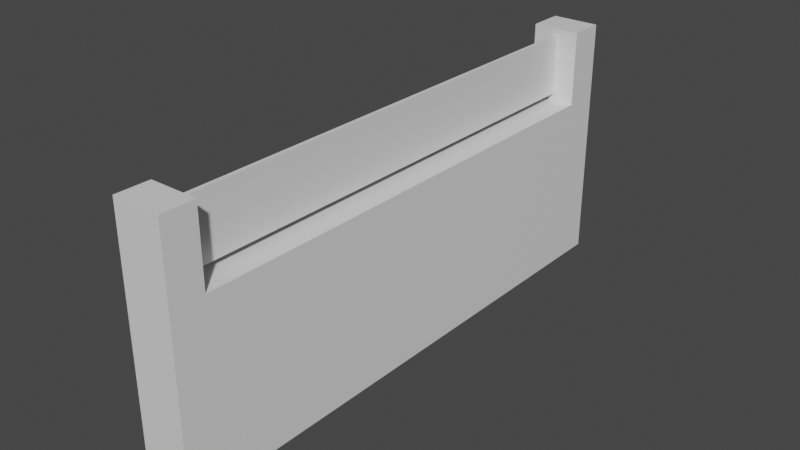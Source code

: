 # Source: Modern_Fence.blend  (saved by Blender 3.4.6; exported with 4.5.12 LTS)
import bpy
from mathutils import Matrix  # noqa: F401  (used for matrix-valued properties, if any)

bpy.ops.wm.read_factory_settings(use_empty=True)
scene = bpy.context.scene
scene.name = 'Scene'

# ---- collections
col_collection = bpy.data.collections.new('Collection'); scene.collection.children.link(col_collection)

# ---- materials (node trees are filled in below, after node groups)
mat_material = bpy.data.materials.new('Material')
mat_material.alpha_threshold = 0.0
mat_material.use_transparent_shadow = False
mat_material.roughness = 0.5
mat_material.line_color = (0.0, 0.0, 0.0, 1.0)

# ---- material node trees
mat_material.use_nodes = True; mat_material.node_tree.nodes.clear()
_N = mat_material.node_tree.nodes; _L = mat_material.node_tree.links
n0 = _N.new('ShaderNodeOutputMaterial'); n0.name = 'Material Output'; n0.location = (300, 300)
n1 = _N.new('ShaderNodeBsdfPrincipled'); n1.name = 'Principled BSDF'; n1.location = (10, 300)
n1.distribution = 'GGX'
n1.subsurface_method = 'RANDOM_WALK_SKIN'
n1.inputs[3].default_value = 1.45
n1.inputs[27].default_value = (0.0, 0.0, 0.0, 1.0)
n1.inputs[28].default_value = 1.0
_L.new(n1.outputs[0], n0.inputs[0])
n0.is_active_output = True

# ---- world
world_world = bpy.data.worlds.new('World'); scene.world = world_world
world_world.use_nodes = True; world_world.node_tree.nodes.clear()
_N = world_world.node_tree.nodes; _L = world_world.node_tree.links
n0 = _N.new('ShaderNodeOutputWorld'); n0.name = 'World Output'; n0.location = (300, 300)
n1 = _N.new('ShaderNodeBackground'); n1.name = 'Background'; n1.location = (10, 300)
n1.inputs[0].default_value = (0.05088, 0.05088, 0.05088, 1.0)
_L.new(n1.outputs[0], n0.inputs[0])
n0.is_active_output = True
world_world.color = (0.05088, 0.05088, 0.05088)
world_world.use_sun_shadow = False
world_world.sun_shadow_jitter_overblur = 0.0

# ---- meshes
me_cube = bpy.data.meshes.new('Cube')
me_cube.from_pydata([(0.05275, 0.8977, 5.507), (0.6492, 0.8977, -1.019), (0.6492, -0.0009669, 5.707), (0.6492, -0.0009669, -1.013), (-0.05275, 0.8977, 5.507), (-0.6492, 0.8977, -1.019), (-0.6492, -0.0009669, 5.707), (-0.6492, -0.0009669, -1.013), (0.05275, 0.8977, 3.862), (-0.05275, 0.8977, 3.862), (0.6492, 14.99, -1.019), (-0.6492, 14.99, -1.019), (0.6492, 14.99, 3.667), (-0.6492, 14.99, 3.667), (0.6492, 14.01, -1.019), (0.05275, 14.01, 3.862), (-0.05275, 14.01, 3.862), (-0.6492, 14.01, -1.019), (-0.6492, 14.99, 5.683), (0.6492, 14.99, 5.683), (-0.05275, 14.01, 5.488), (0.05275, 14.01, 5.488), (-0.6492, 0.8977, 5.701), (0.6492, 0.8977, 5.701), (0.6492, 0.8977, 3.667), (-0.6492, 0.8977, 3.667), (0.6492, 14.01, 3.667), (-0.6492, 14.01, 3.667), (0.6492, 14.01, 5.683), (-0.6492, 14.01, 5.683)], [], [(23, 22, 6, 2), (3, 2, 6, 7), (7, 6, 22, 25, 5), (5, 1, 3, 7), (1, 24, 23, 2, 3), (4, 0, 21, 20), (26, 14, 10, 12), (11, 13, 12, 10), (17, 27, 13, 11), (13, 27, 29, 18), (14, 17, 11, 10), (1, 5, 17, 14), (25, 24, 26, 27), (5, 25, 27, 17), (24, 1, 14, 26), (29, 28, 19, 18), (4, 20, 16, 9), (26, 12, 19, 28), (12, 13, 18, 19), (0, 4, 22, 23), (8, 0, 23, 24), (4, 9, 25, 22), (9, 8, 24, 25), (15, 16, 27, 26), (20, 21, 28, 29), (16, 20, 29, 27), (21, 15, 26, 28), (9, 16, 15, 8), (0, 8, 15, 21)])
_uv = me_cube.uv_layers.new(name='UVMap')
_uv.uv.foreach_set('vector', [0.625, 0.5, 0.875, 0.5, 0.875, 0.75, 0.625, 0.75, 0.375, 0.75, 0.625, 0.75, 0.625, 1.0, 0.375, 1.0, 0.375, 0.0, 0.625, 0.0, 0.625, 0.25, 0.5, 0.25, 0.375, 0.25, 0.125, 0.5, 0.375, 0.5, 0.375, 0.75, 0.125, 0.75, 0.375, 0.5, 0.5, 0.5, 0.625, 0.5, 0.625, 0.75, 0.375, 0.75, 0.613, 0.2875, 0.613, 0.4625, 0.5, 0.4625, 0.5, 0.2875, 0.5, 0.5, 0.375, 0.5, 0.375, 0.5, 0.5, 0.5, 0.375, 0.25, 0.5, 0.25, 0.5, 0.5, 0.375, 0.5, 0.375, 0.25, 0.5, 0.25, 0.5, 0.25, 0.375, 0.25, 0.5, 0.25, 0.5, 0.25, 0.5, 0.25, 0.5, 0.25, 0.375, 0.5, 0.125, 0.5, 0.125, 0.5, 0.375, 0.5, 0.375, 0.5, 0.125, 0.5, 0.125, 0.5, 0.375, 0.5, 0.5, 0.25, 0.5, 0.5, 0.5, 0.5, 0.5, 0.25, 0.375, 0.25, 0.5, 0.25, 0.5, 0.25, 0.375, 0.25, 0.5, 0.5, 0.375, 0.5, 0.375, 0.5, 0.5, 0.5, 0.5, 0.25, 0.5, 0.5, 0.5, 0.5, 0.5, 0.25, 0.613, 0.2875, 0.5, 0.2875, 0.5, 0.2875, 0.512, 0.2875, 0.5, 0.5, 0.5, 0.5, 0.5, 0.5, 0.5, 0.5, 0.5, 0.5, 0.5, 0.25, 0.5, 0.25, 0.5, 0.5, 0.613, 0.4625, 0.613, 0.2875, 0.625, 0.25, 0.625, 0.5, 0.512, 0.4625, 0.613, 0.4625, 0.625, 0.5, 0.5, 0.5, 0.613, 0.2875, 0.512, 0.2875, 0.5, 0.25, 0.625, 0.25, 0.512, 0.2875, 0.512, 0.4625, 0.5, 0.5, 0.5, 0.25, 0.5, 0.4625, 0.5, 0.2875, 0.5, 0.25, 0.5, 0.5, 0.5, 0.2875, 0.5, 0.4625, 0.5, 0.5, 0.5, 0.25, 0.5, 0.2875, 0.5, 0.2875, 0.5, 0.25, 0.5, 0.25, 0.5, 0.4625, 0.5, 0.4625, 0.5, 0.5, 0.5, 0.5, 0.512, 0.2875, 0.5, 0.2875, 0.5, 0.4625, 0.512, 0.4625, 0.613, 0.4625, 0.512, 0.4625, 0.5, 0.4625, 0.5, 0.4625])
me_cube.materials.append(mat_material)
me_cube.use_mirror_vertex_groups = False
me_cube.update()

# ---- objects
ob_cube = bpy.data.objects.new('Cube', me_cube)

# ---- transforms, parenting, visibility, modifiers, constraints
ob_cube.location = (0.0, 0.0, 1.0)
ob_cube.lock_rotations_4d = False
ob_cube.empty_display_type = 'ARROWS'
ob_cube.lineart.crease_threshold = 0.0

# ---- collection membership
col_collection.objects.link(ob_cube)

# ---- scene / render settings (as saved in the file)
scene.frame_start = 1; scene.frame_end = 250; scene.frame_set(1)
scene.render.engine = 'BLENDER_EEVEE_NEXT'
scene.cycles.sampling_pattern = 'TABULATED_SOBOL'
scene.cycles.use_light_tree = False
scene.view_settings.view_transform = 'Filmic'
bpy.context.view_layer.update()

# ---- added for rendering (the .blend has no active camera and no usable light): camera, sun
cam_auto = bpy.data.cameras.new('AutoCamera')
cam_auto.lens = 50.0
cam_auto.sensor_width = 36.0
cam_auto.clip_end = 1000.0
ob_auto_camera = bpy.data.objects.new('AutoCamera', cam_auto)
scene.collection.objects.link(ob_auto_camera)
ob_auto_camera.location = (15.2493, -10.8046, 15.5435)
ob_auto_camera.rotation_euler = (1.09748, -7.21219e-08, 0.694738)
scene.camera = ob_auto_camera
light_auto_sun = bpy.data.lights.new('AutoSun', 'SUN')
light_auto_sun.energy = 3.0
light_auto_sun.angle = 0.0523599
ob_auto_sun = bpy.data.objects.new('AutoSun', light_auto_sun)
scene.collection.objects.link(ob_auto_sun)
ob_auto_sun.rotation_euler = (0.872665, 0.174533, 0.523599)
bpy.context.view_layer.update()
